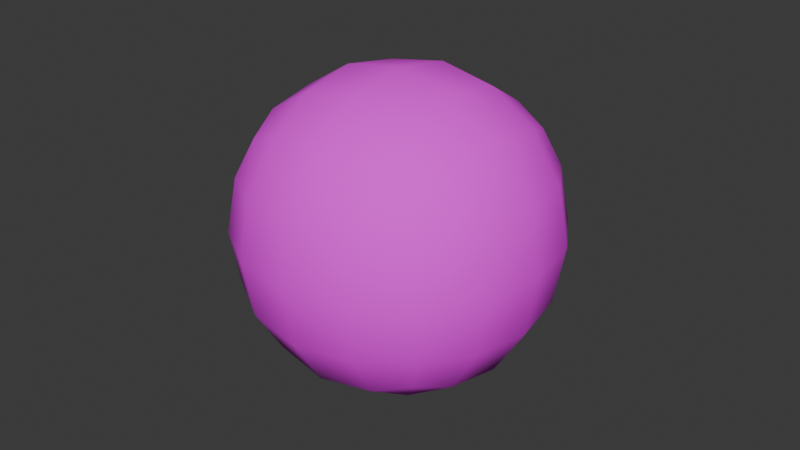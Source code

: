 # Source: boxel-ball.blend  (saved by Blender 5.1.30; exported with 4.5.12 LTS)
import bpy
from mathutils import Matrix  # noqa: F401  (used for matrix-valued properties, if any)

bpy.ops.wm.read_factory_settings(use_empty=True)
scene = bpy.context.scene
scene.name = 'Scene'

# ---- collections
col_collection = bpy.data.collections.new('Collection'); scene.collection.children.link(col_collection)

# ---- images (referenced by path relative to the original .blend; pixels are not part of the script)
import os
ASSET_DIR = os.environ.get("B2B_ASSET_DIR", "")  # directory of the original .blend (textures are referenced by path, not embedded)
HERE = os.path.dirname(os.path.abspath(__file__))  # packed textures are extracted next to this script under _unpacked/

def load_image(name, relpath, width, height, colorspace="sRGB"):
    """Load a texture the original file referenced (path relative to the .blend, or extracted next to this script)."""
    p = next((c for c in (os.path.join(HERE, relpath), os.path.join(ASSET_DIR, relpath)) if relpath and os.path.exists(c)), "")
    if p:
        img = bpy.data.images.load(p, check_existing=True)
        img.name = name
    else:  # same state as the original file: an image datablock whose file is absent (Cycles renders it pink)
        img = bpy.data.images.new(name, width, height)
        img.source = "FILE"
        img.filepath = "//" + (relpath or name)
    img.colorspace_settings.name = colorspace
    return img
img_smile_png = load_image('smile.png', 'textures/smile.png', 1024, 1024, 'sRGB')

# ---- materials (node trees are filled in below, after node groups)
mat_body = bpy.data.materials.new('Body')
mat_body.alpha_threshold = 0.0
mat_body.use_backface_culling_lightprobe_volume = False
mat_body.roughness = 0.5
mat_body.line_color = (0.0, 0.0, 0.0, 1.0)

# ---- material node trees
mat_body.use_nodes = True; mat_body.node_tree.nodes.clear()
_N = mat_body.node_tree.nodes; _L = mat_body.node_tree.links
n0 = _N.new('ShaderNodeOutputMaterial'); n0.name = 'Material Output'; n0.location = (200, 100)
n1 = _N.new('ShaderNodeBsdfPrincipled'); n1.name = 'Principled BSDF'; n1.location = (-85, 74)
n1.inputs[2].default_value = 1.0
n2 = _N.new('ShaderNodeTexImage'); n2.name = 'Image Texture'; n2.location = (-375, 53)
n2.image = img_smile_png
n3 = _N.new('ShaderNodeTexCoord'); n3.name = 'Texture Coordinate'; n3.location = (-545, -124)
_L.new(n1.outputs[0], n0.inputs[0])
_L.new(n3.outputs[2], n2.inputs[0])
_L.new(n2.outputs[0], n1.inputs[0])
n0.is_active_output = True

# ---- world
world_world = bpy.data.worlds.new('World'); scene.world = world_world
world_world.use_nodes = True; world_world.node_tree.nodes.clear()
_N = world_world.node_tree.nodes; _L = world_world.node_tree.links
n0 = _N.new('ShaderNodeOutputWorld'); n0.name = 'World Output'; n0.location = (200, 100)
n1 = _N.new('ShaderNodeBackground'); n1.name = 'Background'; n1.location = (-200, 100)
n1.inputs[0].default_value = (0.05088, 0.05088, 0.05088, 1.0)
_L.new(n1.outputs[0], n0.inputs[0])
n0.is_active_output = True
world_world.color = (0.05088, 0.05088, 0.05088)
world_world.sun_shadow_jitter_overblur = 0.0

# ---- meshes
me_cube = bpy.data.meshes.new('Cube')
me_cube.from_pydata([(0.5, 0.5, 0.5), (0.5, 0.5, -0.5), (0.5, -0.5, 0.5), (0.5, -0.5, -0.5), (-0.5, 0.5, 0.5), (-0.5, 0.5, -0.5), (-0.5, -0.5, 0.5), (-0.5, -0.5, -0.5)], [], [(0, 4, 6, 2), (3, 2, 6, 7), (7, 6, 4, 5), (5, 1, 3, 7), (1, 0, 2, 3), (5, 4, 0, 1)])
me_cube.polygons.foreach_set('use_smooth', [True] * 6)
_uv = me_cube.uv_layers.new(name='UVMap')
_uv.uv.foreach_set('vector', [2.235e-08, 1.0, 2.235e-08, 1.0, -7.451e-09, 1.0, -3.725e-08, 1.0, 1.0, -5.96e-08, 1.0, 1.0, 0.0, 1.0, -5.96e-08, 0.0, 2.235e-08, 1.0, 2.235e-08, 1.0, -7.451e-09, 1.0, -3.725e-08, 1.0, 2.235e-08, 1.0, 2.235e-08, 1.0, -7.451e-09, 1.0, -3.725e-08, 1.0, 2.235e-08, 1.0, 2.235e-08, 1.0, -7.451e-09, 1.0, -3.725e-08, 1.0, 2.235e-08, 1.0, 2.235e-08, 1.0, -7.451e-09, 1.0, -3.725e-08, 1.0])
me_cube.materials.append(mat_body)
me_cube.use_mirror_vertex_groups = False
me_cube.update()

# ---- objects
ob_boxel_ball = bpy.data.objects.new('boxel-ball', me_cube)

# ---- transforms, parenting, visibility, modifiers, constraints
ob_boxel_ball.location = (0.0, 0.0, 0.0)
ob_boxel_ball.lock_rotations_4d = False
ob_boxel_ball.empty_display_type = 'ARROWS'
ob_boxel_ball.lineart.crease_threshold = 0.0
_m = ob_boxel_ball.modifiers.new('Subdivision', 'SUBSURF')
_m.levels = 2
_m.open_advanced_panel = True

# ---- collection membership
col_collection.objects.link(ob_boxel_ball)

# ---- scene / render settings (as saved in the file)
scene.frame_start = 1; scene.frame_end = 250; scene.frame_set(1)
scene.render.engine = 'BLENDER_EEVEE_NEXT'
scene.render.bake_bias = 0.0
scene.render.bake_samples = 0
scene.cycles.sampling_pattern = 'TABULATED_SOBOL'
scene.eevee.use_volume_custom_range = False
bpy.context.view_layer.update()

# ---- added for rendering (the .blend has no active camera and no usable light): camera, sun
cam_auto = bpy.data.cameras.new('AutoCamera')
cam_auto.lens = 50.0
cam_auto.sensor_width = 36.0
cam_auto.clip_end = 1000.0
ob_auto_camera = bpy.data.objects.new('AutoCamera', cam_auto)
scene.collection.objects.link(ob_auto_camera)
ob_auto_camera.location = (1.60254, -1.92304, 1.28203)
ob_auto_camera.rotation_euler = (1.09748, -7.21219e-08, 0.694738)
scene.camera = ob_auto_camera
light_auto_sun = bpy.data.lights.new('AutoSun', 'SUN')
light_auto_sun.energy = 3.0
light_auto_sun.angle = 0.0523599
ob_auto_sun = bpy.data.objects.new('AutoSun', light_auto_sun)
scene.collection.objects.link(ob_auto_sun)
ob_auto_sun.rotation_euler = (0.872665, 0.174533, 0.523599)
bpy.context.view_layer.update()
